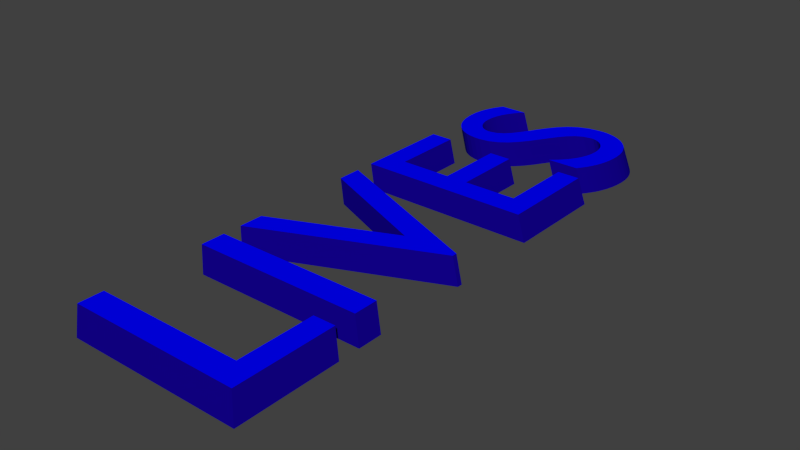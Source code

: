 # Source: hud-lives.blend  (saved by Blender 2.70.0; exported with 4.5.12 LTS)
import bpy
from mathutils import Matrix  # noqa: F401  (used for matrix-valued properties, if any)

bpy.ops.wm.read_factory_settings(use_empty=True)
scene = bpy.context.scene
scene.name = 'Scene'

# ---- collections
col_collection_1 = bpy.data.collections.new('Collection 1'); scene.collection.children.link(col_collection_1)

# ---- materials (node trees are filled in below, after node groups)
mat_material_001 = bpy.data.materials.new('Material.001')
mat_material_001.alpha_threshold = 0.0
mat_material_001.use_transparent_shadow = False
mat_material_001.diffuse_color = (0.00527, 0.0, 0.233, 1.0)
mat_material_001.roughness = 0.5
mat_material_001.line_color = (0.0, 0.0, 0.0, 1.0)
mat_material_002 = bpy.data.materials.new('Material.002')
mat_material_002.alpha_threshold = 0.0
mat_material_002.use_transparent_shadow = False
mat_material_002.diffuse_color = (0.0, 0.0, 1.0, 1.0)
mat_material_002.roughness = 0.5
mat_material_002.line_color = (0.0, 0.0, 0.0, 1.0)

# ---- material node trees

# ---- world
world_world = bpy.data.worlds.new('World'); scene.world = world_world
world_world.color = (0.05088, 0.05088, 0.05088)
world_world.use_sun_shadow = False
world_world.sun_shadow_jitter_overblur = 0.0
world_world.cycles.sampling_method = 'MANUAL'
world_world.cycles.sample_map_resolution = 256

# ---- meshes
me_mesh = bpy.data.meshes.new('Mesh')
me_mesh.from_pydata([(2.243, 0.643, 0.0), (2.231, 0.6507, 0.0), (2.219, 0.6577, 0.0), (2.206, 0.664, 0.0), (2.194, 0.6697, 0.0), (2.181, 0.6747, 0.0), (2.169, 0.679, 0.0), (2.156, 0.6827, 0.0), (2.143, 0.6857, 0.0), (2.13, 0.688, 0.0), (2.117, 0.6897, 0.0), (2.104, 0.6907, 0.0), (2.091, 0.691, 0.0), (2.061, 0.6895, 0.0), (2.032, 0.6852, 0.0), (2.006, 0.6782, 0.0), (1.982, 0.6685, 0.0), (1.96, 0.6563, 0.0), (1.941, 0.6416, 0.0), (1.924, 0.6247, 0.0), (1.91, 0.6055, 0.0), (1.899, 0.5843, 0.0), (1.891, 0.561, 0.0), (1.886, 0.5359, 0.0), (1.884, 0.509, 0.0), (1.89, 0.4656, 0.0), (1.906, 0.4284, 0.0), (1.93, 0.3962, 0.0), (1.96, 0.368, 0.0), (1.995, 0.3429, 0.0), (2.032, 0.3197, 0.0), (2.068, 0.2976, 0.0), (2.103, 0.2753, 0.0), (2.133, 0.2519, 0.0), (2.157, 0.2265, 0.0), (2.173, 0.1978, 0.0), (2.179, 0.165, 0.0), (2.178, 0.1553, 0.0), (2.176, 0.1454, 0.0), (2.172, 0.1355, 0.0), (2.167, 0.1258, 0.0), (2.16, 0.1165, 0.0), (2.152, 0.1077, 0.0), (2.142, 0.0998, 0.0), (2.131, 0.09285, 0.0), (2.117, 0.08709, 0.0), (2.103, 0.08273, 0.0), (2.086, 0.07997, 0.0), (2.068, 0.079, 0.0), (2.051, 0.07973, 0.0), (2.035, 0.08189, 0.0), (2.019, 0.08547, 0.0), (2.003, 0.09044, 0.0), (1.987, 0.0968, 0.0), (1.972, 0.1045, 0.0), (1.957, 0.1135, 0.0), (1.942, 0.1239, 0.0), (1.928, 0.1355, 0.0), (1.914, 0.1484, 0.0), (1.901, 0.1626, 0.0), (1.888, 0.178, 0.0), (1.888, 0.054, 0.0), (1.902, 0.04373, 0.0), (1.917, 0.0344, 0.0), (1.931, 0.02602, 0.0), (1.946, 0.01856, 0.0), (1.962, 0.01201, 0.0), (1.977, 0.006375, 0.0), (1.993, 0.001634, 0.0), (2.009, -0.002222, 0.0), (2.026, -0.005203, 0.0), (2.043, -0.007319, 0.0), (2.061, -0.008582, 0.0), (2.079, -0.009, 0.0), (2.106, -0.007403, 0.0), (2.131, -0.002727, 0.0), (2.155, 0.004859, 0.0), (2.177, 0.01519, 0.0), (2.198, 0.02808, 0.0), (2.216, 0.04338, 0.0), (2.232, 0.0609, 0.0), (2.245, 0.08048, 0.0), (2.256, 0.102, 0.0), (2.263, 0.1251, 0.0), (2.268, 0.1499, 0.0), (2.27, 0.176, 0.0), (2.264, 0.2259, 0.0), (2.248, 0.2679, 0.0), (2.224, 0.3032, 0.0), (2.194, 0.333, 0.0), (2.159, 0.3587, 0.0), (2.123, 0.3812, 0.0), (2.086, 0.4021, 0.0), (2.051, 0.4223, 0.0), (2.021, 0.4432, 0.0), (1.997, 0.466, 0.0), (1.981, 0.4918, 0.0), (1.975, 0.522, 0.0), (1.976, 0.5337, 0.0), (1.979, 0.5447, 0.0), (1.983, 0.5549, 0.0), (1.989, 0.5643, 0.0), (1.996, 0.5729, 0.0), (2.005, 0.5805, 0.0), (2.016, 0.5871, 0.0), (2.027, 0.5927, 0.0), (2.04, 0.5971, 0.0), (2.053, 0.6003, 0.0), (2.068, 0.6023, 0.0), (2.083, 0.603, 0.0), (2.095, 0.6027, 0.0), (2.107, 0.6016, 0.0), (2.119, 0.5996, 0.0), (2.132, 0.5968, 0.0), (2.145, 0.593, 0.0), (2.159, 0.5881, 0.0), (2.172, 0.5821, 0.0), (2.186, 0.5749, 0.0), (2.2, 0.5663, 0.0), (2.214, 0.5564, 0.0), (2.229, 0.545, 0.0), (2.243, 0.532, 0.0), (1.806, 0.682, 0.0), (1.419, 0.682, 0.0), (1.419, 0.0, 0.0), (1.815, 0.0, 0.0), (1.815, 0.088, 0.0), (1.517, 0.088, 0.0), (1.517, 0.3, 0.0), (1.796, 0.3, 0.0), (1.796, 0.388, 0.0), (1.517, 0.388, 0.0), (1.517, 0.594, 0.0), (1.806, 0.594, 0.0), (1.344, 0.682, 0.0), (1.247, 0.682, 0.0), (1.043, 0.203, 0.0), (0.838, 0.682, 0.0), (0.74, 0.682, 0.0), (1.035, -0.006, 0.0), (1.055, -0.006, 0.0), (0.664, 0.682, 0.0), (0.566, 0.682, 0.0), (0.566, 0.0, 0.0), (0.664, 0.0, 0.0), (0.172, 0.682, 0.0), (0.074, 0.682, 0.0), (0.074, 0.0, 0.0), (0.48, 0.0, 0.0), (0.48, 0.088, 0.0), (0.172, 0.088, 0.0), (2.305, 0.7133, 0.06303), (2.293, 0.721, 0.06303), (2.281, 0.728, 0.06303), (2.269, 0.7343, 0.06303), (2.256, 0.74, 0.06303), (2.243, 0.745, 0.06303), (2.231, 0.7493, 0.06303), (2.218, 0.753, 0.06303), (2.205, 0.756, 0.06303), (2.192, 0.7583, 0.06303), (2.179, 0.76, 0.06303), (2.166, 0.761, 0.06303), (2.153, 0.7613, 0.06303), (2.123, 0.7599, 0.06303), (2.095, 0.7556, 0.06303), (2.068, 0.7485, 0.06303), (2.044, 0.7388, 0.06303), (2.022, 0.7266, 0.06303), (2.003, 0.712, 0.06303), (1.986, 0.695, 0.06303), (1.972, 0.6758, 0.06303), (1.961, 0.6546, 0.06303), (1.953, 0.6313, 0.06303), (1.948, 0.6062, 0.06303), (1.946, 0.5793, 0.06303), (1.952, 0.536, 0.06303), (1.968, 0.4987, 0.06303), (1.992, 0.4665, 0.06303), (2.023, 0.4384, 0.06303), (2.057, 0.4132, 0.06303), (2.094, 0.3901, 0.06303), (2.13, 0.3679, 0.06303), (2.165, 0.3456, 0.06303), (2.195, 0.3223, 0.06303), (2.219, 0.2968, 0.06303), (2.235, 0.2681, 0.06303), (2.241, 0.2353, 0.06303), (2.241, 0.2257, 0.06303), (2.238, 0.2158, 0.06303), (2.235, 0.2059, 0.06303), (2.229, 0.1961, 0.06303), (2.223, 0.1868, 0.06303), (2.214, 0.1781, 0.06303), (2.204, 0.1701, 0.06303), (2.193, 0.1632, 0.06303), (2.18, 0.1574, 0.06303), (2.165, 0.1531, 0.06303), (2.148, 0.1503, 0.06303), (2.13, 0.1493, 0.06303), (2.114, 0.1501, 0.06303), (2.097, 0.1522, 0.06303), (2.081, 0.1558, 0.06303), (2.065, 0.1608, 0.06303), (2.049, 0.1671, 0.06303), (2.034, 0.1748, 0.06303), (2.019, 0.1839, 0.06303), (2.004, 0.1942, 0.06303), (1.99, 0.2059, 0.06303), (1.976, 0.2188, 0.06303), (1.963, 0.2329, 0.06303), (1.95, 0.2483, 0.06303), (1.95, 0.1243, 0.06303), (1.965, 0.1141, 0.06303), (1.979, 0.1047, 0.06303), (1.994, 0.09634, 0.06303), (2.009, 0.08888, 0.06303), (2.024, 0.08234, 0.06303), (2.039, 0.0767, 0.06303), (2.055, 0.07196, 0.06303), (2.072, 0.0681, 0.06303), (2.088, 0.06512, 0.06303), (2.105, 0.06301, 0.06303), (2.123, 0.06174, 0.06303), (2.141, 0.06133, 0.06303), (2.168, 0.06292, 0.06303), (2.194, 0.0676, 0.06303), (2.217, 0.07519, 0.06303), (2.24, 0.08551, 0.06303), (2.26, 0.09841, 0.06303), (2.278, 0.1137, 0.06303), (2.294, 0.1312, 0.06303), (2.307, 0.1508, 0.06303), (2.318, 0.1723, 0.06303), (2.326, 0.1955, 0.06303), (2.331, 0.2202, 0.06303), (2.332, 0.2463, 0.06303), (2.326, 0.2962, 0.06303), (2.31, 0.3382, 0.06303), (2.286, 0.3735, 0.06303), (2.256, 0.4034, 0.06303), (2.221, 0.429, 0.06303), (2.185, 0.4516, 0.06303), (2.148, 0.4724, 0.06303), (2.114, 0.4926, 0.06303), (2.083, 0.5135, 0.06303), (2.059, 0.5363, 0.06303), (2.043, 0.5621, 0.06303), (2.037, 0.5923, 0.06303), (2.038, 0.604, 0.06303), (2.041, 0.615, 0.06303), (2.045, 0.6252, 0.06303), (2.051, 0.6347, 0.06303), (2.059, 0.6432, 0.06303), (2.068, 0.6508, 0.06303), (2.078, 0.6574, 0.06303), (2.089, 0.663, 0.06303), (2.102, 0.6674, 0.06303), (2.115, 0.6707, 0.06303), (2.13, 0.6726, 0.06303), (2.145, 0.6733, 0.06303), (2.157, 0.673, 0.06303), (2.169, 0.6719, 0.06303), (2.181, 0.67, 0.06303), (2.194, 0.6671, 0.06303), (2.207, 0.6633, 0.06303), (2.221, 0.6585, 0.06303), (2.234, 0.6524, 0.06303), (2.248, 0.6452, 0.06303), (2.262, 0.6366, 0.06303), (2.276, 0.6267, 0.06303), (2.291, 0.6153, 0.06303), (2.305, 0.6023, 0.06303), (1.868, 0.7523, 0.06303), (1.481, 0.7523, 0.06303), (1.481, 0.07033, 0.06303), (1.877, 0.07033, 0.06303), (1.877, 0.1583, 0.06303), (1.579, 0.1583, 0.06303), (1.579, 0.3703, 0.06303), (1.858, 0.3703, 0.06303), (1.858, 0.4583, 0.06303), (1.579, 0.4583, 0.06303), (1.579, 0.6643, 0.06303), (1.868, 0.6643, 0.06303), (1.406, 0.7523, 0.06303), (1.309, 0.7523, 0.06303), (1.105, 0.2733, 0.06303), (0.9002, 0.7523, 0.06303), (0.8022, 0.7523, 0.06303), (1.097, 0.06433, 0.06303), (1.117, 0.06433, 0.06303), (0.7262, 0.7523, 0.06303), (0.6282, 0.7523, 0.06303), (0.6282, 0.07033, 0.06303), (0.7262, 0.07033, 0.06303), (0.2342, 0.7523, 0.06303), (0.1362, 0.7523, 0.06303), (0.1362, 0.07033, 0.06303), (0.5422, 0.07033, 0.06303), (0.5422, 0.1583, 0.06303), (0.2342, 0.1583, 0.06303)], [], [(13, 12, 11), (13, 11, 10), (13, 10, 9), (14, 13, 9), (14, 9, 8), (14, 8, 7), (15, 14, 7), (15, 7, 6), (15, 6, 5), (16, 15, 5), (16, 5, 4), (16, 4, 3), (17, 16, 3), (17, 3, 2), (17, 2, 1), (18, 17, 1), (18, 1, 0), (18, 0, 113), (113, 0, 114), (114, 0, 115), (115, 0, 116), (116, 0, 117), (117, 0, 118), (118, 0, 119), (119, 0, 120), (120, 0, 121), (19, 18, 111), (111, 18, 112), (112, 18, 113), (20, 19, 109), (109, 19, 110), (110, 19, 111), (21, 20, 108), (108, 20, 109), (21, 108, 107), (21, 107, 106), (21, 106, 105), (21, 105, 104), (21, 104, 103), (22, 21, 103), (22, 103, 102), (22, 102, 101), (22, 101, 100), (23, 22, 100), (23, 100, 99), (23, 99, 98), (24, 23, 98), (24, 98, 97), (24, 97, 96), (25, 24, 96), (25, 96, 95), (25, 95, 94), (26, 25, 94), (26, 94, 93), (27, 26, 93), (27, 93, 92), (27, 92, 91), (28, 27, 91), (28, 91, 90), (29, 28, 90), (29, 90, 89), (30, 29, 89), (30, 89, 88), (31, 30, 88), (31, 88, 87), (32, 31, 87), (33, 32, 87), (33, 87, 86), (34, 33, 86), (35, 34, 86), (35, 86, 85), (36, 35, 85), (61, 60, 59), (36, 85, 84), (37, 36, 84), (61, 59, 58), (38, 37, 84), (38, 84, 83), (61, 58, 57), (39, 38, 83), (61, 57, 56), (40, 39, 83), (41, 40, 83), (41, 83, 82), (61, 56, 55), (42, 41, 82), (61, 55, 54), (43, 42, 82), (61, 54, 53), (43, 82, 81), (44, 43, 81), (61, 53, 52), (45, 44, 81), (61, 52, 51), (46, 45, 81), (61, 51, 50), (47, 46, 81), (61, 50, 49), (47, 81, 80), (48, 47, 80), (61, 49, 48), (61, 48, 80), (61, 80, 79), (62, 61, 79), (63, 62, 79), (63, 79, 78), (64, 63, 78), (64, 78, 77), (65, 64, 77), (66, 65, 77), (66, 77, 76), (67, 66, 76), (68, 67, 76), (68, 76, 75), (69, 68, 75), (70, 69, 75), (70, 75, 74), (71, 70, 74), (72, 71, 74), (72, 74, 73), (124, 123, 132), (132, 123, 122), (132, 122, 133), (124, 132, 131), (124, 131, 128), (128, 131, 130), (128, 130, 129), (124, 128, 127), (124, 127, 126), (124, 126, 125), (139, 138, 137), (139, 137, 136), (136, 135, 134), (136, 134, 140), (139, 136, 140), (143, 142, 141), (143, 141, 144), (147, 146, 145), (147, 145, 150), (147, 150, 149), (147, 149, 148), (164, 162, 163), (164, 161, 162), (164, 160, 161), (165, 160, 164), (165, 159, 160), (165, 158, 159), (166, 158, 165), (166, 157, 158), (166, 156, 157), (167, 156, 166), (167, 155, 156), (167, 154, 155), (168, 154, 167), (168, 153, 154), (168, 152, 153), (169, 152, 168), (169, 151, 152), (169, 264, 151), (264, 265, 151), (265, 266, 151), (266, 267, 151), (267, 268, 151), (268, 269, 151), (269, 270, 151), (270, 271, 151), (271, 272, 151), (170, 262, 169), (262, 263, 169), (263, 264, 169), (171, 260, 170), (260, 261, 170), (261, 262, 170), (172, 259, 171), (259, 260, 171), (172, 258, 259), (172, 257, 258), (172, 256, 257), (172, 255, 256), (172, 254, 255), (173, 254, 172), (173, 253, 254), (173, 252, 253), (173, 251, 252), (174, 251, 173), (174, 250, 251), (174, 249, 250), (175, 249, 174), (175, 248, 249), (175, 247, 248), (176, 247, 175), (176, 246, 247), (176, 245, 246), (177, 245, 176), (177, 244, 245), (178, 244, 177), (178, 243, 244), (178, 242, 243), (179, 242, 178), (179, 241, 242), (180, 241, 179), (180, 240, 241), (181, 240, 180), (181, 239, 240), (182, 239, 181), (182, 238, 239), (183, 238, 182), (184, 238, 183), (184, 237, 238), (185, 237, 184), (186, 237, 185), (186, 236, 237), (187, 236, 186), (212, 210, 211), (187, 235, 236), (188, 235, 187), (212, 209, 210), (189, 235, 188), (189, 234, 235), (212, 208, 209), (190, 234, 189), (212, 207, 208), (191, 234, 190), (192, 234, 191), (192, 233, 234), (212, 206, 207), (193, 233, 192), (212, 205, 206), (194, 233, 193), (212, 204, 205), (194, 232, 233), (195, 232, 194), (212, 203, 204), (196, 232, 195), (212, 202, 203), (197, 232, 196), (212, 201, 202), (198, 232, 197), (212, 200, 201), (198, 231, 232), (199, 231, 198), (212, 199, 200), (212, 231, 199), (212, 230, 231), (213, 230, 212), (214, 230, 213), (214, 229, 230), (215, 229, 214), (215, 228, 229), (216, 228, 215), (217, 228, 216), (217, 227, 228), (218, 227, 217), (219, 227, 218), (219, 226, 227), (220, 226, 219), (221, 226, 220), (221, 225, 226), (222, 225, 221), (223, 225, 222), (223, 224, 225), (275, 283, 274), (283, 273, 274), (283, 284, 273), (275, 282, 283), (275, 279, 282), (279, 281, 282), (279, 280, 281), (275, 278, 279), (275, 277, 278), (275, 276, 277), (290, 288, 289), (290, 287, 288), (287, 285, 286), (287, 291, 285), (290, 291, 287), (294, 292, 293), (294, 295, 292), (298, 296, 297), (298, 301, 296), (298, 300, 301), (298, 299, 300), (27, 28, 179, 178), (26, 27, 178, 177), (5, 6, 157, 156), (71, 72, 223, 222), (108, 109, 260, 259), (93, 94, 245, 244), (22, 23, 174, 173), (13, 14, 165, 164), (85, 86, 237, 236), (105, 106, 257, 256), (46, 47, 198, 197), (63, 64, 215, 214), (141, 142, 293, 292), (33, 34, 185, 184), (104, 105, 256, 255), (9, 10, 161, 160), (106, 107, 258, 257), (123, 124, 275, 274), (112, 113, 264, 263), (117, 118, 269, 268), (43, 44, 195, 194), (15, 16, 167, 166), (110, 111, 262, 261), (148, 149, 300, 299), (127, 128, 279, 278), (99, 100, 251, 250), (51, 52, 203, 202), (69, 70, 221, 220), (24, 25, 176, 175), (114, 115, 266, 265), (144, 141, 292, 295), (17, 18, 169, 168), (79, 80, 231, 230), (149, 150, 301, 300), (84, 85, 236, 235), (150, 145, 296, 301), (19, 20, 171, 170), (116, 117, 268, 267), (2, 3, 154, 153), (80, 81, 232, 231), (87, 88, 239, 238), (143, 144, 295, 294), (47, 48, 199, 198), (145, 146, 297, 296), (60, 61, 212, 211), (81, 82, 233, 232), (11, 12, 163, 162), (133, 122, 273, 284), (23, 24, 175, 174), (70, 71, 222, 221), (66, 67, 218, 217), (10, 11, 162, 161), (138, 139, 290, 289), (102, 103, 254, 253), (36, 37, 188, 187), (129, 130, 281, 280), (124, 125, 276, 275), (52, 53, 204, 203), (53, 54, 205, 204), (101, 102, 253, 252), (18, 19, 170, 169), (137, 138, 289, 288), (44, 45, 196, 195), (14, 15, 166, 165), (75, 76, 227, 226), (126, 127, 278, 277), (90, 91, 242, 241), (45, 46, 197, 196), (20, 21, 172, 171), (83, 84, 235, 234), (146, 147, 298, 297), (4, 5, 156, 155), (130, 131, 282, 281), (94, 95, 246, 245), (128, 129, 280, 279), (147, 148, 299, 298), (0, 1, 152, 151), (96, 97, 248, 247), (135, 136, 287, 286), (142, 143, 294, 293), (139, 140, 291, 290), (1, 2, 153, 152), (25, 26, 177, 176), (30, 31, 182, 181), (132, 133, 284, 283), (113, 114, 265, 264), (59, 60, 211, 210), (119, 120, 271, 270), (122, 123, 274, 273), (107, 108, 259, 258), (34, 35, 186, 185), (32, 33, 184, 183), (28, 29, 180, 179), (74, 75, 226, 225), (92, 93, 244, 243), (91, 92, 243, 242), (37, 38, 189, 188), (68, 69, 220, 219), (54, 55, 206, 205), (64, 65, 216, 215), (98, 99, 250, 249), (76, 77, 228, 227), (134, 135, 286, 285), (131, 132, 283, 282), (6, 7, 158, 157), (115, 116, 267, 266), (97, 98, 249, 248), (89, 90, 241, 240), (88, 89, 240, 239), (31, 32, 183, 182), (100, 101, 252, 251), (95, 96, 247, 246), (78, 79, 230, 229), (49, 50, 201, 200), (121, 0, 151, 272), (58, 59, 210, 209), (62, 63, 214, 213), (40, 41, 192, 191), (72, 73, 224, 223), (38, 39, 190, 189), (111, 112, 263, 262), (56, 57, 208, 207), (120, 121, 272, 271), (50, 51, 202, 201), (73, 74, 225, 224), (136, 137, 288, 287), (16, 17, 168, 167), (140, 134, 285, 291), (82, 83, 234, 233), (8, 9, 160, 159), (109, 110, 261, 260), (12, 13, 164, 163), (41, 42, 193, 192), (7, 8, 159, 158), (39, 40, 191, 190), (35, 36, 187, 186), (42, 43, 194, 193), (57, 58, 209, 208), (48, 49, 200, 199), (21, 22, 173, 172), (118, 119, 270, 269), (77, 78, 229, 228), (29, 30, 181, 180), (86, 87, 238, 237), (65, 66, 217, 216), (3, 4, 155, 154), (61, 62, 213, 212), (55, 56, 207, 206), (103, 104, 255, 254), (67, 68, 219, 218), (125, 126, 277, 276)])
me_mesh.polygons.foreach_set('material_index', [0, 0, 0, 0, 0, 0, 0, 0, 0, 0, 0, 0, 0, 0, 0, 0, 0, 0, 0, 0, 0, 0, 0, 0, 0, 0, 0, 0, 0, 0, 0, 0, 0, 0, 0, 0, 0, 0, 0, 0, 0, 0, 0, 0, 0, 0, 0, 0, 0, 0, 0, 0, 0, 0, 0, 0, 0, 0, 0, 0, 0, 0, 0, 0, 0, 0, 0, 0, 0, 0, 0, 0, 0, 0, 0, 0, 0, 0, 0, 0, 0, 0, 0, 0, 0, 0, 0, 0, 0, 0, 0, 0, 0, 0, 0, 0, 0, 0, 0, 0, 0, 0, 0, 0, 0, 0, 0, 0, 0, 0, 0, 0, 0, 0, 0, 0, 0, 0, 0, 0, 0, 0, 0, 0, 0, 0, 0, 0, 0, 0, 0, 0, 0, 0, 0, 0, 0, 0, 0, 0, 0, 1, 1, 1, 1, 1, 1, 1, 1, 1, 1, 1, 1, 1, 1, 1, 1, 1, 1, 1, 1, 1, 1, 1, 1, 1, 1, 1, 1, 1, 1, 1, 1, 1, 1, 1, 1, 1, 1, 1, 1, 1, 1, 1, 1, 1, 1, 1, 1, 1, 1, 1, 1, 1, 1, 1, 1, 1, 1, 1, 1, 1, 1, 1, 1, 1, 1, 1, 1, 1, 1, 1, 1, 1, 1, 1, 1, 1, 1, 1, 1, 1, 1, 1, 1, 1, 1, 1, 1, 1, 1, 1, 1, 1, 1, 1, 1, 1, 1, 1, 1, 1, 1, 1, 1, 1, 1, 1, 1, 1, 1, 1, 1, 1, 1, 1, 1, 1, 1, 1, 1, 1, 1, 1, 1, 1, 1, 1, 1, 1, 1, 1, 1, 1, 1, 1, 1, 1, 1, 1, 1, 1, 0, 0, 0, 0, 0, 0, 0, 0, 0, 0, 0, 0, 0, 0, 0, 0, 0, 0, 0, 0, 0, 0, 0, 0, 0, 0, 0, 0, 0, 0, 0, 0, 0, 0, 0, 0, 0, 0, 0, 0, 0, 0, 0, 0, 0, 0, 0, 0, 0, 0, 0, 0, 0, 0, 0, 0, 0, 0, 0, 0, 0, 0, 0, 0, 0, 0, 0, 0, 0, 0, 0, 0, 0, 0, 0, 0, 0, 0, 0, 0, 0, 0, 0, 0, 0, 0, 0, 0, 0, 0, 0, 0, 0, 0, 0, 0, 0, 0, 0, 0, 0, 0, 0, 0, 0, 0, 0, 0, 0, 0, 0, 0, 0, 0, 0, 0, 0, 0, 0, 0, 0, 0, 0, 0, 0, 0, 0, 0, 0, 0, 0, 0, 0, 0, 0, 0, 0, 0, 0, 0, 0, 0, 0, 0, 0, 0, 0, 0, 0, 0, 0])
me_mesh.materials.append(mat_material_001)
me_mesh.materials.append(mat_material_002)
me_mesh.use_remesh_preserve_volume = False
me_mesh.use_remesh_preserve_attributes = False
me_mesh.use_mirror_vertex_groups = False
me_mesh.update()

# ---- objects
ob_text = bpy.data.objects.new('Text', me_mesh)

# ---- transforms, parenting, visibility, modifiers, constraints
ob_text.location = (0.0, -1.025, 0.0)
ob_text.rotation_euler = (0.0, 0.0, 1.571)
ob_text.lineart.crease_threshold = 0.0

# ---- collection membership
col_collection_1.objects.link(ob_text)

# ---- scene / render settings (as saved in the file)
scene.frame_start = 1; scene.frame_end = 250; scene.frame_set(1)
scene.render.engine = 'BLENDER_EEVEE_NEXT'
scene.render.resolution_percentage = 50
scene.render.dither_intensity = 0.0
scene.cycles.use_denoising = False
scene.cycles.samples = 10
scene.cycles.sampling_pattern = 'TABULATED_SOBOL'
scene.cycles.light_sampling_threshold = 0.0
scene.cycles.use_adaptive_sampling = False
scene.cycles.use_light_tree = False
scene.cycles.blur_glossy = 0.0
scene.cycles.volume_bounces = 1
scene.cycles.pixel_filter_type = 'GAUSSIAN'
scene.cycles.sample_clamp_indirect = 0.0
scene.view_settings.view_transform = 'Standard'
bpy.context.view_layer.update()

# ---- added for rendering (the .blend has no active camera and no usable light): camera, sun
cam_auto = bpy.data.cameras.new('AutoCamera')
cam_auto.lens = 50.0
cam_auto.sensor_width = 36.0
cam_auto.clip_end = 1000.0
ob_auto_camera = bpy.data.objects.new('AutoCamera', cam_auto)
scene.collection.objects.link(ob_auto_camera)
ob_auto_camera.location = (1.83221, -2.4719, 1.79821)
ob_auto_camera.rotation_euler = (1.09748, -7.21219e-08, 0.694738)
scene.camera = ob_auto_camera
light_auto_sun = bpy.data.lights.new('AutoSun', 'SUN')
light_auto_sun.energy = 3.0
light_auto_sun.angle = 0.0523599
ob_auto_sun = bpy.data.objects.new('AutoSun', light_auto_sun)
scene.collection.objects.link(ob_auto_sun)
ob_auto_sun.rotation_euler = (0.872665, 0.174533, 0.523599)
bpy.context.view_layer.update()
